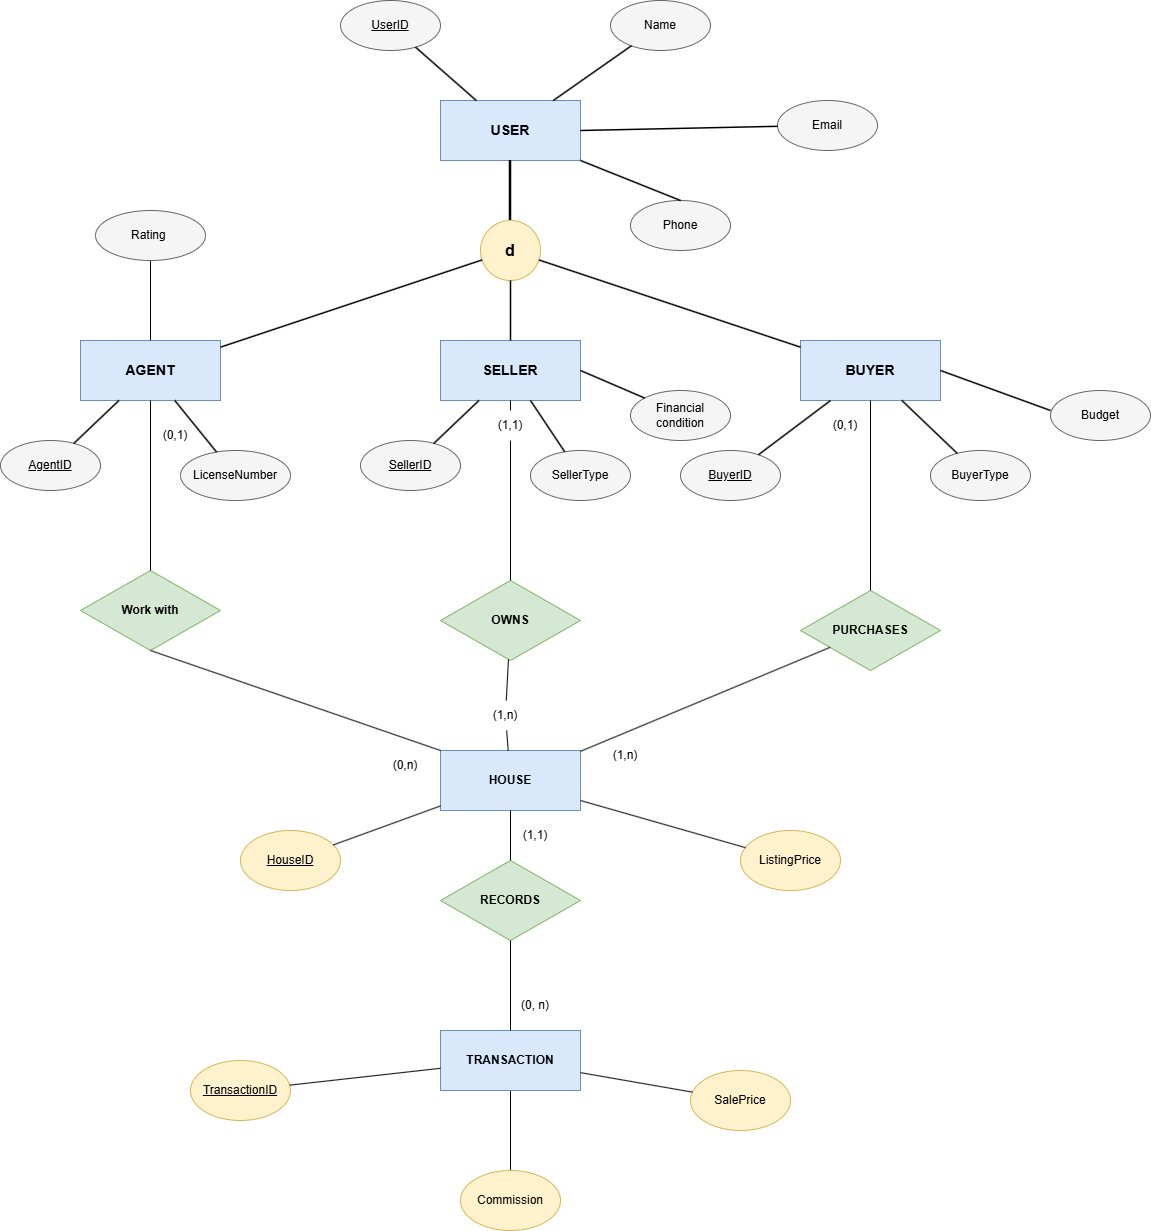

The diagram above was exported from draw.io. Its source (the exported page's mxGraphModel, read from the mxfile embedded in the PNG):
<mxGraphModel dx="3149" dy="1161" grid="1" gridSize="10" guides="1" tooltips="1" connect="1" arrows="1" fold="1" page="1" pageScale="1" pageWidth="827" pageHeight="1169" math="0" shadow="0">
  <root>
    <mxCell id="0" />
    <mxCell id="1" parent="0" />
    <mxCell id="8IxLYWejh9sF4mUy_Ed8-1" parent="1" style="rounded=0;whiteSpace=wrap;html=1;fillColor=#dae8fc;strokeColor=#6c8ebf;fontStyle=1;fontSize=14;" value="USER" vertex="1">
      <mxGeometry height="60" width="140" x="460" y="120" as="geometry" />
    </mxCell>
    <mxCell id="8IxLYWejh9sF4mUy_Ed8-2" parent="1" style="ellipse;whiteSpace=wrap;html=1;fillColor=#f5f5f5;strokeColor=#666666;fontSize=12;html=1;" value="&lt;u&gt;UserID&lt;/u&gt;" vertex="1">
      <mxGeometry height="50" width="100" x="360" y="20" as="geometry" />
    </mxCell>
    <mxCell id="8IxLYWejh9sF4mUy_Ed8-3" parent="1" style="ellipse;whiteSpace=wrap;html=1;fillColor=#f5f5f5;strokeColor=#666666;fontSize=12;html=1;" value="Name" vertex="1">
      <mxGeometry height="50" width="100" x="630" y="20" as="geometry" />
    </mxCell>
    <mxCell id="8IxLYWejh9sF4mUy_Ed8-4" parent="1" style="ellipse;whiteSpace=wrap;html=1;aspect=fixed;fillColor=#fff2cc;strokeColor=#d6b656;align=center;fontStyle=1;fontSize=16;" value="d" vertex="1">
      <mxGeometry height="60" width="60" x="500" y="240" as="geometry" />
    </mxCell>
    <mxCell id="8IxLYWejh9sF4mUy_Ed8-5" parent="1" style="rounded=0;whiteSpace=wrap;html=1;fillColor=#dae8fc;strokeColor=#6c8ebf;fontStyle=1;fontSize=14;" value="AGENT" vertex="1">
      <mxGeometry height="60" width="140" x="100" y="360" as="geometry" />
    </mxCell>
    <mxCell id="8IxLYWejh9sF4mUy_Ed8-6" parent="1" style="ellipse;whiteSpace=wrap;html=1;fillColor=#f5f5f5;strokeColor=#666666;fontSize=12;html=1;" value="&lt;u&gt;AgentID&lt;/u&gt;" vertex="1">
      <mxGeometry height="50" width="100" x="20" y="460" as="geometry" />
    </mxCell>
    <mxCell id="8IxLYWejh9sF4mUy_Ed8-7" parent="1" style="ellipse;whiteSpace=wrap;html=1;fillColor=#f5f5f5;strokeColor=#666666;fontSize=12;html=1;" value="LicenseNumber" vertex="1">
      <mxGeometry height="50" width="110" x="200" y="470" as="geometry" />
    </mxCell>
    <mxCell id="8IxLYWejh9sF4mUy_Ed8-8" parent="1" style="rounded=0;whiteSpace=wrap;html=1;fillColor=#dae8fc;strokeColor=#6c8ebf;fontStyle=1;fontSize=14;" value="SELLER" vertex="1">
      <mxGeometry height="60" width="140" x="460" y="360" as="geometry" />
    </mxCell>
    <mxCell id="8IxLYWejh9sF4mUy_Ed8-9" parent="1" style="ellipse;whiteSpace=wrap;html=1;fillColor=#f5f5f5;strokeColor=#666666;fontSize=12;html=1;" value="&lt;u&gt;SellerID&lt;/u&gt;" vertex="1">
      <mxGeometry height="50" width="100" x="380" y="460" as="geometry" />
    </mxCell>
    <mxCell id="8IxLYWejh9sF4mUy_Ed8-10" parent="1" style="ellipse;whiteSpace=wrap;html=1;fillColor=#f5f5f5;strokeColor=#666666;fontSize=12;html=1;" value="SellerType" vertex="1">
      <mxGeometry height="50" width="100" x="550" y="470" as="geometry" />
    </mxCell>
    <mxCell id="8IxLYWejh9sF4mUy_Ed8-11" parent="1" style="rounded=0;whiteSpace=wrap;html=1;fillColor=#dae8fc;strokeColor=#6c8ebf;fontStyle=1;fontSize=14;" value="BUYER" vertex="1">
      <mxGeometry height="60" width="140" x="820" y="360" as="geometry" />
    </mxCell>
    <mxCell id="8IxLYWejh9sF4mUy_Ed8-12" parent="1" style="ellipse;whiteSpace=wrap;html=1;fillColor=#f5f5f5;strokeColor=#666666;fontSize=12;html=1;" value="&lt;u&gt;BuyerID&lt;/u&gt;" vertex="1">
      <mxGeometry height="50" width="100" x="700" y="470" as="geometry" />
    </mxCell>
    <mxCell id="8IxLYWejh9sF4mUy_Ed8-13" parent="1" style="ellipse;whiteSpace=wrap;html=1;fillColor=#f5f5f5;strokeColor=#666666;fontSize=12;html=1;" value="BuyerType" vertex="1">
      <mxGeometry height="50" width="100" x="950" y="470" as="geometry" />
    </mxCell>
    <mxCell id="8IxLYWejh9sF4mUy_Ed8-14" edge="1" parent="1" source="8IxLYWejh9sF4mUy_Ed8-1" style="endArrow=none;html=1;strokeWidth=1.5;rounded=0;" target="8IxLYWejh9sF4mUy_Ed8-2">
      <mxGeometry relative="1" as="geometry" />
    </mxCell>
    <mxCell id="8IxLYWejh9sF4mUy_Ed8-15" edge="1" parent="1" source="8IxLYWejh9sF4mUy_Ed8-1" style="endArrow=none;html=1;strokeWidth=1.5;rounded=0;" target="8IxLYWejh9sF4mUy_Ed8-3">
      <mxGeometry relative="1" as="geometry" />
    </mxCell>
    <mxCell id="8IxLYWejh9sF4mUy_Ed8-16" edge="1" parent="1" source="8IxLYWejh9sF4mUy_Ed8-1" style="endArrow=none;html=1;strokeWidth=2.5;rounded=0;" target="8IxLYWejh9sF4mUy_Ed8-4">
      <mxGeometry relative="1" as="geometry" />
    </mxCell>
    <mxCell id="8IxLYWejh9sF4mUy_Ed8-17" edge="1" parent="1" source="8IxLYWejh9sF4mUy_Ed8-4" style="endArrow=none;html=1;strokeWidth=1.5;rounded=0;" target="8IxLYWejh9sF4mUy_Ed8-5">
      <mxGeometry relative="1" as="geometry" />
    </mxCell>
    <mxCell id="8IxLYWejh9sF4mUy_Ed8-18" edge="1" parent="1" source="8IxLYWejh9sF4mUy_Ed8-4" style="endArrow=none;html=1;strokeWidth=1.5;rounded=0;" target="8IxLYWejh9sF4mUy_Ed8-8">
      <mxGeometry relative="1" as="geometry" />
    </mxCell>
    <mxCell id="8IxLYWejh9sF4mUy_Ed8-19" edge="1" parent="1" source="8IxLYWejh9sF4mUy_Ed8-4" style="endArrow=none;html=1;strokeWidth=1.5;rounded=0;" target="8IxLYWejh9sF4mUy_Ed8-11">
      <mxGeometry relative="1" as="geometry" />
    </mxCell>
    <mxCell id="8IxLYWejh9sF4mUy_Ed8-20" edge="1" parent="1" source="8IxLYWejh9sF4mUy_Ed8-5" style="endArrow=none;html=1;strokeWidth=1.5;rounded=0;" target="8IxLYWejh9sF4mUy_Ed8-6">
      <mxGeometry relative="1" as="geometry" />
    </mxCell>
    <mxCell id="8IxLYWejh9sF4mUy_Ed8-21" edge="1" parent="1" source="8IxLYWejh9sF4mUy_Ed8-5" style="endArrow=none;html=1;strokeWidth=1.5;rounded=0;" target="8IxLYWejh9sF4mUy_Ed8-7">
      <mxGeometry relative="1" as="geometry" />
    </mxCell>
    <mxCell id="8IxLYWejh9sF4mUy_Ed8-22" edge="1" parent="1" source="8IxLYWejh9sF4mUy_Ed8-8" style="endArrow=none;html=1;strokeWidth=1.5;rounded=0;" target="8IxLYWejh9sF4mUy_Ed8-9">
      <mxGeometry relative="1" as="geometry" />
    </mxCell>
    <mxCell id="8IxLYWejh9sF4mUy_Ed8-23" edge="1" parent="1" source="8IxLYWejh9sF4mUy_Ed8-8" style="endArrow=none;html=1;strokeWidth=1.5;rounded=0;" target="8IxLYWejh9sF4mUy_Ed8-10">
      <mxGeometry relative="1" as="geometry" />
    </mxCell>
    <mxCell id="8IxLYWejh9sF4mUy_Ed8-24" edge="1" parent="1" source="8IxLYWejh9sF4mUy_Ed8-11" style="endArrow=none;html=1;strokeWidth=1.5;rounded=0;" target="8IxLYWejh9sF4mUy_Ed8-12">
      <mxGeometry relative="1" as="geometry" />
    </mxCell>
    <mxCell id="8IxLYWejh9sF4mUy_Ed8-25" edge="1" parent="1" source="8IxLYWejh9sF4mUy_Ed8-11" style="endArrow=none;html=1;strokeWidth=1.5;rounded=0;" target="8IxLYWejh9sF4mUy_Ed8-13">
      <mxGeometry relative="1" as="geometry" />
    </mxCell>
    <mxCell id="8IxLYWejh9sF4mUy_Ed8-28" parent="1" style="rounded=0;whiteSpace=wrap;html=1;fillColor=#dae8fc;strokeColor=#6c8ebf;fontStyle=1;" value="HOUSE" vertex="1">
      <mxGeometry height="60" width="140" x="460" y="770" as="geometry" />
    </mxCell>
    <mxCell id="ugukOpEssmPPBzabexb8-2" edge="1" parent="1" source="8IxLYWejh9sF4mUy_Ed8-29" style="edgeStyle=orthogonalEdgeStyle;rounded=0;orthogonalLoop=1;jettySize=auto;html=1;exitX=0.5;exitY=1;exitDx=0;exitDy=0;entryX=0.5;entryY=0;entryDx=0;entryDy=0;endArrow=none;endFill=0;" target="ugukOpEssmPPBzabexb8-1">
      <mxGeometry relative="1" as="geometry" />
    </mxCell>
    <mxCell id="8IxLYWejh9sF4mUy_Ed8-29" parent="1" style="rounded=0;whiteSpace=wrap;html=1;fillColor=#dae8fc;strokeColor=#6c8ebf;fontStyle=1;" value="TRANSACTION" vertex="1">
      <mxGeometry height="60" width="140" x="460" y="1050" as="geometry" />
    </mxCell>
    <mxCell id="8IxLYWejh9sF4mUy_Ed8-30" parent="1" style="rhombus;whiteSpace=wrap;html=1;fillColor=#d5e8d4;strokeColor=#82b366;fontStyle=1;" value="OWNS" vertex="1">
      <mxGeometry height="80" width="140" x="460" y="600" as="geometry" />
    </mxCell>
    <mxCell id="8IxLYWejh9sF4mUy_Ed8-31" parent="1" style="rhombus;whiteSpace=wrap;html=1;fillColor=#d5e8d4;strokeColor=#82b366;fontStyle=1;" value="PURCHASES" vertex="1">
      <mxGeometry height="80" width="140" x="820" y="610" as="geometry" />
    </mxCell>
    <mxCell id="8IxLYWejh9sF4mUy_Ed8-32" parent="1" style="rhombus;whiteSpace=wrap;html=1;fillColor=#d5e8d4;strokeColor=#82b366;fontStyle=1;" value="RECORDS" vertex="1">
      <mxGeometry height="80" width="140" x="460" y="880" as="geometry" />
    </mxCell>
    <mxCell id="8IxLYWejh9sF4mUy_Ed8-37" parent="1" style="ellipse;whiteSpace=wrap;html=1;fillColor=#fff2cc;strokeColor=#d6b656;html=1;" value="&lt;u&gt;HouseID&lt;/u&gt;" vertex="1">
      <mxGeometry height="60" width="100" x="260" y="850" as="geometry" />
    </mxCell>
    <mxCell id="8IxLYWejh9sF4mUy_Ed8-38" parent="1" style="ellipse;whiteSpace=wrap;html=1;fillColor=#fff2cc;strokeColor=#d6b656;html=1;" value="ListingPrice" vertex="1">
      <mxGeometry height="60" width="100" x="760" y="850" as="geometry" />
    </mxCell>
    <mxCell id="8IxLYWejh9sF4mUy_Ed8-39" parent="1" style="ellipse;whiteSpace=wrap;html=1;fillColor=#fff2cc;strokeColor=#d6b656;html=1;" value="&lt;u&gt;TransactionID&lt;/u&gt;" vertex="1">
      <mxGeometry height="60" width="100" x="210" y="1080" as="geometry" />
    </mxCell>
    <mxCell id="8IxLYWejh9sF4mUy_Ed8-40" parent="1" style="ellipse;whiteSpace=wrap;html=1;fillColor=#fff2cc;strokeColor=#d6b656;html=1;" value="SalePrice" vertex="1">
      <mxGeometry height="60" width="100" x="710" y="1090" as="geometry" />
    </mxCell>
    <mxCell id="8IxLYWejh9sF4mUy_Ed8-41" edge="1" parent="1" source="lTHnePGYg4TphOluGQJu-3" style="endArrow=none;html=1;rounded=0;exitX=0.5;exitY=1;exitDx=0;exitDy=0;" target="8IxLYWejh9sF4mUy_Ed8-30">
      <mxGeometry relative="1" as="geometry">
        <mxPoint x="530" y="540" as="sourcePoint" />
      </mxGeometry>
    </mxCell>
    <mxCell id="8IxLYWejh9sF4mUy_Ed8-42" edge="1" parent="1" source="lTHnePGYg4TphOluGQJu-1" style="endArrow=none;html=1;rounded=0;" target="8IxLYWejh9sF4mUy_Ed8-28">
      <mxGeometry relative="1" as="geometry" />
    </mxCell>
    <mxCell id="8IxLYWejh9sF4mUy_Ed8-43" edge="1" parent="1" source="8IxLYWejh9sF4mUy_Ed8-11" style="endArrow=none;html=1;rounded=0;exitX=0.5;exitY=1;exitDx=0;exitDy=0;" target="8IxLYWejh9sF4mUy_Ed8-31">
      <mxGeometry relative="1" as="geometry">
        <mxPoint x="848.4615384615386" y="540" as="sourcePoint" />
      </mxGeometry>
    </mxCell>
    <mxCell id="8IxLYWejh9sF4mUy_Ed8-44" edge="1" parent="1" source="8IxLYWejh9sF4mUy_Ed8-31" style="endArrow=none;html=1;rounded=0;" target="8IxLYWejh9sF4mUy_Ed8-28">
      <mxGeometry relative="1" as="geometry" />
    </mxCell>
    <mxCell id="8IxLYWejh9sF4mUy_Ed8-45" edge="1" parent="1" source="8IxLYWejh9sF4mUy_Ed8-29" style="endArrow=none;html=1;rounded=0;" target="8IxLYWejh9sF4mUy_Ed8-32">
      <mxGeometry relative="1" as="geometry" />
    </mxCell>
    <mxCell id="8IxLYWejh9sF4mUy_Ed8-46" edge="1" parent="1" source="8IxLYWejh9sF4mUy_Ed8-32" style="endArrow=none;html=1;rounded=0;" target="8IxLYWejh9sF4mUy_Ed8-28">
      <mxGeometry relative="1" as="geometry" />
    </mxCell>
    <mxCell id="8IxLYWejh9sF4mUy_Ed8-51" edge="1" parent="1" source="8IxLYWejh9sF4mUy_Ed8-28" style="endArrow=none;html=1;rounded=0;" target="8IxLYWejh9sF4mUy_Ed8-37">
      <mxGeometry relative="1" as="geometry" />
    </mxCell>
    <mxCell id="8IxLYWejh9sF4mUy_Ed8-52" edge="1" parent="1" source="8IxLYWejh9sF4mUy_Ed8-28" style="endArrow=none;html=1;rounded=0;" target="8IxLYWejh9sF4mUy_Ed8-38">
      <mxGeometry relative="1" as="geometry" />
    </mxCell>
    <mxCell id="8IxLYWejh9sF4mUy_Ed8-53" edge="1" parent="1" source="8IxLYWejh9sF4mUy_Ed8-29" style="endArrow=none;html=1;rounded=0;" target="8IxLYWejh9sF4mUy_Ed8-39">
      <mxGeometry relative="1" as="geometry" />
    </mxCell>
    <mxCell id="8IxLYWejh9sF4mUy_Ed8-54" edge="1" parent="1" source="8IxLYWejh9sF4mUy_Ed8-29" style="endArrow=none;html=1;rounded=0;" target="8IxLYWejh9sF4mUy_Ed8-40">
      <mxGeometry relative="1" as="geometry" />
    </mxCell>
    <mxCell id="lTHnePGYg4TphOluGQJu-4" edge="1" parent="1" source="8IxLYWejh9sF4mUy_Ed8-8" style="endArrow=none;html=1;rounded=0;exitX=0.5;exitY=1;exitDx=0;exitDy=0;" target="lTHnePGYg4TphOluGQJu-3" value="">
      <mxGeometry relative="1" as="geometry">
        <mxPoint x="530" y="420" as="sourcePoint" />
        <mxPoint x="530" y="600" as="targetPoint" />
      </mxGeometry>
    </mxCell>
    <mxCell id="lTHnePGYg4TphOluGQJu-3" parent="1" style="text;html=1;whiteSpace=wrap;strokeColor=none;fillColor=none;align=center;verticalAlign=middle;rounded=0;autosize=1;resizable=0;" value="(1,1)" vertex="1">
      <mxGeometry height="30" width="50" x="505" y="430" as="geometry" />
    </mxCell>
    <mxCell id="lTHnePGYg4TphOluGQJu-7" parent="1" style="text;html=1;whiteSpace=wrap;strokeColor=none;fillColor=none;align=center;verticalAlign=middle;rounded=0;autosize=1;resizable=0;" value="(1,n)" vertex="1">
      <mxGeometry height="30" width="50" x="620" y="760" as="geometry" />
    </mxCell>
    <mxCell id="lTHnePGYg4TphOluGQJu-8" parent="1" style="text;html=1;whiteSpace=wrap;strokeColor=none;fillColor=none;align=center;verticalAlign=middle;rounded=0;autosize=1;resizable=0;" value="(0,1)" vertex="1">
      <mxGeometry height="30" width="50" x="840" y="430" as="geometry" />
    </mxCell>
    <mxCell id="lTHnePGYg4TphOluGQJu-9" parent="1" style="text;html=1;whiteSpace=wrap;strokeColor=none;fillColor=none;align=center;verticalAlign=middle;rounded=0;autosize=1;resizable=0;" value="(0, n)" vertex="1">
      <mxGeometry height="30" width="50" x="530" y="1010" as="geometry" />
    </mxCell>
    <mxCell id="lTHnePGYg4TphOluGQJu-10" parent="1" style="text;html=1;whiteSpace=wrap;strokeColor=none;fillColor=none;align=center;verticalAlign=middle;rounded=0;autosize=1;resizable=0;" value="(1,1)" vertex="1">
      <mxGeometry height="30" width="50" x="530" y="840" as="geometry" />
    </mxCell>
    <mxCell id="ahMcYs82EEugui1KsAMq-1" parent="1" style="rhombus;whiteSpace=wrap;html=1;fillColor=#d5e8d4;strokeColor=#82b366;fontStyle=1;" value="Work with" vertex="1">
      <mxGeometry height="80" width="140" x="100" y="590" as="geometry" />
    </mxCell>
    <mxCell id="ahMcYs82EEugui1KsAMq-2" edge="1" parent="1" source="ahMcYs82EEugui1KsAMq-1" style="endArrow=none;html=1;rounded=0;exitX=0.5;exitY=1;exitDx=0;exitDy=0;entryX=0;entryY=0;entryDx=0;entryDy=0;" target="8IxLYWejh9sF4mUy_Ed8-28">
      <mxGeometry relative="1" as="geometry">
        <mxPoint x="159" y="680" as="sourcePoint" />
        <mxPoint x="159" y="750" as="targetPoint" />
      </mxGeometry>
    </mxCell>
    <mxCell id="ahMcYs82EEugui1KsAMq-3" edge="1" parent="1" source="8IxLYWejh9sF4mUy_Ed8-5" style="endArrow=none;html=1;rounded=0;exitX=0.5;exitY=1;exitDx=0;exitDy=0;entryX=0.5;entryY=0;entryDx=0;entryDy=0;" target="ahMcYs82EEugui1KsAMq-1">
      <mxGeometry relative="1" as="geometry">
        <mxPoint x="159.29" y="480" as="sourcePoint" />
        <mxPoint x="159" y="590" as="targetPoint" />
      </mxGeometry>
    </mxCell>
    <mxCell id="ahMcYs82EEugui1KsAMq-5" edge="1" parent="1" source="8IxLYWejh9sF4mUy_Ed8-30" style="endArrow=none;html=1;rounded=0;" target="lTHnePGYg4TphOluGQJu-1" value="">
      <mxGeometry relative="1" as="geometry">
        <mxPoint x="530" y="680" as="sourcePoint" />
        <mxPoint x="530" y="770" as="targetPoint" />
      </mxGeometry>
    </mxCell>
    <mxCell id="lTHnePGYg4TphOluGQJu-1" parent="1" style="text;html=1;whiteSpace=wrap;strokeColor=none;fillColor=none;align=center;verticalAlign=middle;rounded=0;autosize=1;resizable=0;" value="(1,n)" vertex="1">
      <mxGeometry height="30" width="50" x="500" y="720" as="geometry" />
    </mxCell>
    <mxCell id="ahMcYs82EEugui1KsAMq-6" parent="1" style="text;html=1;whiteSpace=wrap;strokeColor=none;fillColor=none;align=center;verticalAlign=middle;rounded=0;autosize=1;resizable=0;" value="(0,1)" vertex="1">
      <mxGeometry height="30" width="50" x="170" y="440" as="geometry" />
    </mxCell>
    <mxCell id="ahMcYs82EEugui1KsAMq-8" parent="1" style="text;html=1;whiteSpace=wrap;strokeColor=none;fillColor=none;align=center;verticalAlign=middle;rounded=0;autosize=1;resizable=0;" value="(0,n)" vertex="1">
      <mxGeometry height="30" width="50" x="400" y="770" as="geometry" />
    </mxCell>
    <mxCell id="BSKPQYfccvzMMPYcnpvF-2" parent="1" style="ellipse;whiteSpace=wrap;html=1;fillColor=#f5f5f5;strokeColor=#666666;fontSize=12;html=1;" value="Email" vertex="1">
      <mxGeometry height="50" width="100" x="797" y="120" as="geometry" />
    </mxCell>
    <mxCell id="BSKPQYfccvzMMPYcnpvF-3" edge="1" parent="1" source="8IxLYWejh9sF4mUy_Ed8-1" style="endArrow=none;html=1;strokeWidth=1.5;rounded=0;exitX=1;exitY=0.5;exitDx=0;exitDy=0;" target="BSKPQYfccvzMMPYcnpvF-2">
      <mxGeometry relative="1" as="geometry">
        <mxPoint x="740" y="220" as="sourcePoint" />
      </mxGeometry>
    </mxCell>
    <mxCell id="BSKPQYfccvzMMPYcnpvF-4" parent="1" style="ellipse;whiteSpace=wrap;html=1;fillColor=#f5f5f5;strokeColor=#666666;fontSize=12;html=1;" value="Phone" vertex="1">
      <mxGeometry height="50" width="100" x="650" y="220" as="geometry" />
    </mxCell>
    <mxCell id="BSKPQYfccvzMMPYcnpvF-5" edge="1" parent="1" source="8IxLYWejh9sF4mUy_Ed8-1" style="endArrow=none;html=1;strokeWidth=1.5;rounded=0;exitX=1;exitY=1;exitDx=0;exitDy=0;entryX=0.5;entryY=0;entryDx=0;entryDy=0;" target="BSKPQYfccvzMMPYcnpvF-4">
      <mxGeometry relative="1" as="geometry">
        <mxPoint x="820" y="390" as="sourcePoint" />
      </mxGeometry>
    </mxCell>
    <mxCell id="3NTohUqryj85NNCJyAFJ-1" parent="1" style="ellipse;whiteSpace=wrap;html=1;fillColor=#f5f5f5;strokeColor=#666666;fontSize=12;html=1;" value="Financial condition" vertex="1">
      <mxGeometry height="50" width="100" x="650" y="410" as="geometry" />
    </mxCell>
    <mxCell id="3NTohUqryj85NNCJyAFJ-2" edge="1" parent="1" style="endArrow=none;html=1;strokeWidth=1.5;rounded=0;entryX=0;entryY=0;entryDx=0;entryDy=0;" target="3NTohUqryj85NNCJyAFJ-1">
      <mxGeometry relative="1" as="geometry">
        <mxPoint x="600" y="390" as="sourcePoint" />
      </mxGeometry>
    </mxCell>
    <mxCell id="3NTohUqryj85NNCJyAFJ-6" edge="1" parent="1" source="3NTohUqryj85NNCJyAFJ-3" style="edgeStyle=orthogonalEdgeStyle;rounded=0;orthogonalLoop=1;jettySize=auto;html=1;endArrow=none;endFill=0;" target="8IxLYWejh9sF4mUy_Ed8-5" value="">
      <mxGeometry relative="1" as="geometry" />
    </mxCell>
    <mxCell id="3NTohUqryj85NNCJyAFJ-3" parent="1" style="ellipse;whiteSpace=wrap;html=1;fillColor=#f5f5f5;strokeColor=#666666;fontSize=12;html=1;" value="Rating&amp;nbsp;" vertex="1">
      <mxGeometry height="50" width="110" x="115" y="230" as="geometry" />
    </mxCell>
    <mxCell id="5IB4XrI1jYj2jRcNeVFq-1" edge="1" parent="1" source="8IxLYWejh9sF4mUy_Ed8-11" style="endArrow=none;html=1;strokeWidth=1.5;rounded=0;exitX=1;exitY=0.5;exitDx=0;exitDy=0;">
      <mxGeometry relative="1" as="geometry">
        <mxPoint x="1055" y="480" as="sourcePoint" />
        <mxPoint x="1070" y="430" as="targetPoint" />
      </mxGeometry>
    </mxCell>
    <mxCell id="5IB4XrI1jYj2jRcNeVFq-2" parent="1" style="ellipse;whiteSpace=wrap;html=1;fillColor=#f5f5f5;strokeColor=#666666;fontSize=12;html=1;" value="Budget" vertex="1">
      <mxGeometry height="50" width="100" x="1070" y="410" as="geometry" />
    </mxCell>
    <mxCell id="ugukOpEssmPPBzabexb8-1" parent="1" style="ellipse;whiteSpace=wrap;html=1;fillColor=#fff2cc;strokeColor=#d6b656;html=1;" value="Commission" vertex="1">
      <mxGeometry height="60" width="100" x="480" y="1190" as="geometry" />
    </mxCell>
  </root>
</mxGraphModel>